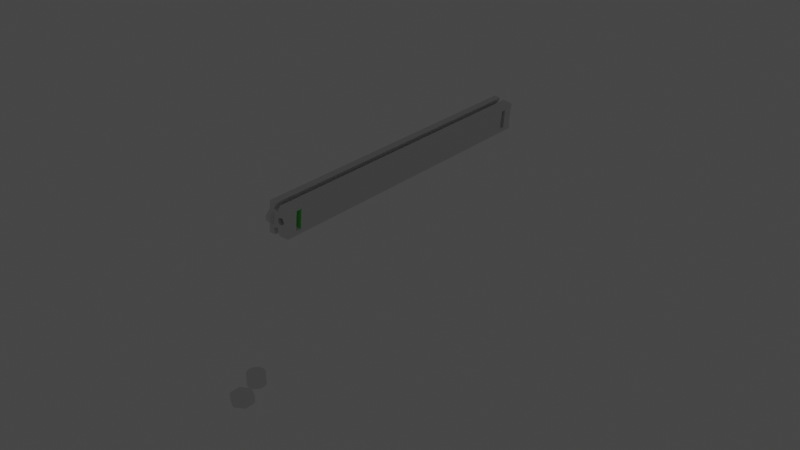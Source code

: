 # Source: scaffold-beam-middle.blend  (saved by Blender 3.1.7; exported with 4.5.12 LTS)
import bpy
from mathutils import Matrix  # noqa: F401  (used for matrix-valued properties, if any)

bpy.ops.wm.read_factory_settings(use_empty=True)
scene = bpy.context.scene
scene.name = 'Scene'

# ---- collections
col_collection = bpy.data.collections.new('Collection'); scene.collection.children.link(col_collection)

# ---- materials (node trees are filled in below, after node groups)
mat_material = bpy.data.materials.new('Material')
mat_material.alpha_threshold = 0.0
mat_material.use_transparent_shadow = False
mat_material.line_color = (0.0, 0.0, 0.0, 1.0)
mat_material_001 = bpy.data.materials.new('Material.001')
mat_material_001.use_transparent_shadow = False
mat_material_002 = bpy.data.materials.new('Material.002')
mat_material_002.use_transparent_shadow = False

# ---- material node trees
mat_material.use_nodes = True; mat_material.node_tree.nodes.clear()
_N = mat_material.node_tree.nodes; _L = mat_material.node_tree.links
n0 = _N.new('ShaderNodeOutputMaterial'); n0.name = 'Material Output'; n0.location = (300, 300)
n1 = _N.new('ShaderNodeBsdfDiffuse'); n1.name = 'Diffuse BSDF'; n1.location = (10, 300)
n1.inputs[1].default_value = 0.4
_L.new(n1.outputs[0], n0.inputs[0])
n0.is_active_output = True
mat_material_001.use_nodes = True; mat_material_001.node_tree.nodes.clear()
_N = mat_material_001.node_tree.nodes; _L = mat_material_001.node_tree.links
n0 = _N.new('ShaderNodeOutputMaterial'); n0.name = 'Material Output'; n0.location = (300, 300)
n1 = _N.new('ShaderNodeEmission'); n1.name = 'Emission'; n1.location = (10, 300)
n1.inputs[0].default_value = (1.0, 0.2356, 0.02556, 1.0)
_L.new(n1.outputs[0], n0.inputs[0])
n0.is_active_output = True
mat_material_002.use_nodes = True; mat_material_002.node_tree.nodes.clear()
_N = mat_material_002.node_tree.nodes; _L = mat_material_002.node_tree.links
n0 = _N.new('ShaderNodeOutputMaterial'); n0.name = 'Material Output'; n0.location = (300, 300)
n1 = _N.new('ShaderNodeBsdfDiffuse'); n1.name = 'Diffuse BSDF'; n1.location = (10, 300)
n1.inputs[0].default_value = (0.183, 1.0, 0.1885, 1.0)
_L.new(n1.outputs[0], n0.inputs[0])
n0.is_active_output = True

# ---- world
world_world = bpy.data.worlds.new('World'); scene.world = world_world
world_world.use_nodes = True; world_world.node_tree.nodes.clear()
_N = world_world.node_tree.nodes; _L = world_world.node_tree.links
n0 = _N.new('ShaderNodeOutputWorld'); n0.name = 'World Output'; n0.location = (300, 300)
n1 = _N.new('ShaderNodeBackground'); n1.name = 'Background'; n1.location = (10, 300)
n1.inputs[0].default_value = (0.05088, 0.05088, 0.05088, 1.0)
_L.new(n1.outputs[0], n0.inputs[0])
n0.is_active_output = True
world_world.color = (0.05088, 0.05088, 0.05088)
world_world.use_sun_shadow = False
world_world.sun_shadow_jitter_overblur = 0.0

# ---- meshes
me_cylinder = bpy.data.meshes.new('Cylinder')
me_cylinder.from_pydata([(0.0, 1.0, -1.0), (0.0, 1.0, 1.0), (0.866, 0.5, -1.0), (0.866, 0.5, 1.0), (0.866, -0.5, -1.0), (0.866, -0.5, 1.0), (-8.742e-08, -1.0, -1.0), (-8.742e-08, -1.0, 1.0), (-0.866, -0.5, -1.0), (-0.866, -0.5, 1.0), (-0.866, 0.5, -1.0), (-0.866, 0.5, 1.0)], [], [(0, 1, 3, 2), (2, 3, 5, 4), (4, 5, 7, 6), (6, 7, 9, 8), (3, 1, 11, 9, 7, 5), (8, 9, 11, 10), (10, 11, 1, 0), (0, 2, 4, 6, 8, 10)])
_uv = me_cylinder.uv_layers.new(name='UVMap')
_uv.uv.foreach_set('vector', [1.0, 0.5, 1.0, 1.0, 0.8333, 1.0, 0.8333, 0.5, 0.8333, 0.5, 0.8333, 1.0, 0.6667, 1.0, 0.6667, 0.5, 0.6667, 0.5, 0.6667, 1.0, 0.5, 1.0, 0.5, 0.5, 0.5, 0.5, 0.5, 1.0, 0.3333, 1.0, 0.3333, 0.5, 0.4578, 0.37, 0.25, 0.49, 0.04215, 0.37, 0.04215, 0.13, 0.25, 0.01, 0.4578, 0.13, 0.3333, 0.5, 0.3333, 1.0, 0.1667, 1.0, 0.1667, 0.5, 0.1667, 0.5, 0.1667, 1.0, -8.941e-08, 1.0, -8.941e-08, 0.5, 0.75, 0.49, 0.9578, 0.37, 0.9578, 0.13, 0.75, 0.01, 0.5422, 0.13, 0.5422, 0.37])
me_cylinder.use_remesh_fix_poles = True
me_cylinder.use_remesh_preserve_attributes = False
me_cylinder.update()
me_cylinder_001 = bpy.data.meshes.new('Cylinder.001')
me_cylinder_001.from_pydata([(0.0, 1.5, -1.0), (0.0, 1.5, 1.0), (0.147, 1.493, -1.0), (0.147, 1.493, 1.0), (0.2926, 1.471, -1.0), (0.2926, 1.471, 1.0), (0.4354, 1.435, -1.0), (0.4354, 1.435, 1.0), (0.574, 1.386, -1.0), (0.574, 1.386, 1.0), (0.7071, 1.323, -1.0), (0.7071, 1.323, 1.0), (0.8334, 1.247, -1.0), (0.8334, 1.247, 1.0), (0.9516, 1.16, -1.0), (0.9516, 1.16, 1.0), (1.061, 1.061, -1.0), (1.061, 1.061, 1.0), (1.16, 0.9516, -1.0), (1.16, 0.9516, 1.0), (1.247, 0.8334, -1.0), (1.247, 0.8334, 1.0), (1.323, 0.7071, -1.0), (1.323, 0.7071, 1.0), (1.386, 0.574, -1.0), (1.386, 0.574, 1.0), (1.435, 0.4354, -1.0), (1.435, 0.4354, 1.0), (1.471, 0.2926, -1.0), (1.471, 0.2926, 1.0), (1.493, 0.147, -1.0), (1.493, 0.147, 1.0), (1.5, -6.557e-08, -1.0), (1.5, -6.557e-08, 1.0), (1.493, -0.147, -1.0), (1.493, -0.147, 1.0), (1.471, -0.2926, -1.0), (1.471, -0.2926, 1.0), (1.435, -0.4354, -1.0), (1.435, -0.4354, 1.0), (1.386, -0.574, -1.0), (1.386, -0.574, 1.0), (1.323, -0.7071, -1.0), (1.323, -0.7071, 1.0), (1.247, -0.8334, -1.0), (1.247, -0.8334, 1.0), (1.16, -0.9516, -1.0), (1.16, -0.9516, 1.0), (1.061, -1.061, -1.0), (1.061, -1.061, 1.0), (0.9516, -1.16, -1.0), (0.9516, -1.16, 1.0), (0.8334, -1.247, -1.0), (0.8334, -1.247, 1.0), (0.7071, -1.323, -1.0), (0.7071, -1.323, 1.0), (0.574, -1.386, -1.0), (0.574, -1.386, 1.0), (0.4354, -1.435, -1.0), (0.4354, -1.435, 1.0), (0.2926, -1.471, -1.0), (0.2926, -1.471, 1.0), (0.147, -1.493, -1.0), (0.147, -1.493, 1.0), (-1.311e-07, -1.5, -1.0), (-1.311e-07, -1.5, 1.0), (-0.147, -1.493, -1.0), (-0.147, -1.493, 1.0), (-0.2926, -1.471, -1.0), (-0.2926, -1.471, 1.0), (-0.4354, -1.435, -1.0), (-0.4354, -1.435, 1.0), (-0.574, -1.386, -1.0), (-0.574, -1.386, 1.0), (-0.7071, -1.323, -1.0), (-0.7071, -1.323, 1.0), (-0.8334, -1.247, -1.0), (-0.8334, -1.247, 1.0), (-0.9516, -1.16, -1.0), (-0.9516, -1.16, 1.0), (-1.061, -1.061, -1.0), (-1.061, -1.061, 1.0), (-1.16, -0.9516, -1.0), (-1.16, -0.9516, 1.0), (-1.247, -0.8334, -1.0), (-1.247, -0.8334, 1.0), (-1.323, -0.7071, -1.0), (-1.323, -0.7071, 1.0), (-1.386, -0.574, -1.0), (-1.386, -0.574, 1.0), (-1.435, -0.4354, -1.0), (-1.435, -0.4354, 1.0), (-1.471, -0.2926, -1.0), (-1.471, -0.2926, 1.0), (-1.493, -0.147, -1.0), (-1.493, -0.147, 1.0), (-1.5, 1.789e-08, -1.0), (-1.5, 1.789e-08, 1.0), (-1.493, 0.147, -1.0), (-1.493, 0.147, 1.0), (-1.471, 0.2926, -1.0), (-1.471, 0.2926, 1.0), (-1.435, 0.4354, -1.0), (-1.435, 0.4354, 1.0), (-1.386, 0.574, -1.0), (-1.386, 0.574, 1.0), (-1.323, 0.7071, -1.0), (-1.323, 0.7071, 1.0), (-1.247, 0.8334, -1.0), (-1.247, 0.8334, 1.0), (-1.16, 0.9516, -1.0), (-1.16, 0.9516, 1.0), (-1.061, 1.061, -1.0), (-1.061, 1.061, 1.0), (-0.9516, 1.16, -1.0), (-0.9516, 1.16, 1.0), (-0.8334, 1.247, -1.0), (-0.8334, 1.247, 1.0), (-0.7071, 1.323, -1.0), (-0.7071, 1.323, 1.0), (-0.574, 1.386, -1.0), (-0.574, 1.386, 1.0), (-0.4354, 1.435, -1.0), (-0.4354, 1.435, 1.0), (-0.2926, 1.471, -1.0), (-0.2926, 1.471, 1.0), (-0.147, 1.493, -1.0), (-0.147, 1.493, 1.0)], [], [(0, 1, 3, 2), (2, 3, 5, 4), (4, 5, 7, 6), (6, 7, 9, 8), (8, 9, 11, 10), (10, 11, 13, 12), (12, 13, 15, 14), (14, 15, 17, 16), (16, 17, 19, 18), (18, 19, 21, 20), (20, 21, 23, 22), (22, 23, 25, 24), (24, 25, 27, 26), (26, 27, 29, 28), (28, 29, 31, 30), (30, 31, 33, 32), (32, 33, 35, 34), (34, 35, 37, 36), (36, 37, 39, 38), (38, 39, 41, 40), (40, 41, 43, 42), (42, 43, 45, 44), (44, 45, 47, 46), (46, 47, 49, 48), (48, 49, 51, 50), (50, 51, 53, 52), (52, 53, 55, 54), (54, 55, 57, 56), (56, 57, 59, 58), (58, 59, 61, 60), (60, 61, 63, 62), (62, 63, 65, 64), (64, 65, 67, 66), (66, 67, 69, 68), (68, 69, 71, 70), (70, 71, 73, 72), (72, 73, 75, 74), (74, 75, 77, 76), (76, 77, 79, 78), (78, 79, 81, 80), (80, 81, 83, 82), (82, 83, 85, 84), (84, 85, 87, 86), (86, 87, 89, 88), (88, 89, 91, 90), (90, 91, 93, 92), (92, 93, 95, 94), (94, 95, 97, 96), (96, 97, 99, 98), (98, 99, 101, 100), (100, 101, 103, 102), (102, 103, 105, 104), (104, 105, 107, 106), (106, 107, 109, 108), (108, 109, 111, 110), (110, 111, 113, 112), (112, 113, 115, 114), (114, 115, 117, 116), (116, 117, 119, 118), (118, 119, 121, 120), (120, 121, 123, 122), (122, 123, 125, 124), (3, 1, 127, 125, 123, 121, 119, 117, 115, 113, 111, 109, 107, 105, 103, 101, 99, 97, 95, 93, 91, 89, 87, 85, 83, 81, 79, 77, 75, 73, 71, 69, 67, 65, 63, 61, 59, 57, 55, 53, 51, 49, 47, 45, 43, 41, 39, 37, 35, 33, 31, 29, 27, 25, 23, 21, 19, 17, 15, 13, 11, 9, 7, 5), (124, 125, 127, 126), (126, 127, 1, 0), (0, 2, 4, 6, 8, 10, 12, 14, 16, 18, 20, 22, 24, 26, 28, 30, 32, 34, 36, 38, 40, 42, 44, 46, 48, 50, 52, 54, 56, 58, 60, 62, 64, 66, 68, 70, 72, 74, 76, 78, 80, 82, 84, 86, 88, 90, 92, 94, 96, 98, 100, 102, 104, 106, 108, 110, 112, 114, 116, 118, 120, 122, 124, 126)])
_uv = me_cylinder_001.uv_layers.new(name='UVMap')
_uv.uv.foreach_set('vector', [1.0, 0.5, 1.0, 1.0, 0.9844, 1.0, 0.9844, 0.5, 0.9844, 0.5, 0.9844, 1.0, 0.9688, 1.0, 0.9688, 0.5, 0.9688, 0.5, 0.9688, 1.0, 0.9531, 1.0, 0.9531, 0.5, 0.9531, 0.5, 0.9531, 1.0, 0.9375, 1.0, 0.9375, 0.5, 0.9375, 0.5, 0.9375, 1.0, 0.9219, 1.0, 0.9219, 0.5, 0.9219, 0.5, 0.9219, 1.0, 0.9062, 1.0, 0.9062, 0.5, 0.9062, 0.5, 0.9062, 1.0, 0.8906, 1.0, 0.8906, 0.5, 0.8906, 0.5, 0.8906, 1.0, 0.875, 1.0, 0.875, 0.5, 0.875, 0.5, 0.875, 1.0, 0.8594, 1.0, 0.8594, 0.5, 0.8594, 0.5, 0.8594, 1.0, 0.8438, 1.0, 0.8438, 0.5, 0.8438, 0.5, 0.8438, 1.0, 0.8281, 1.0, 0.8281, 0.5, 0.8281, 0.5, 0.8281, 1.0, 0.8125, 1.0, 0.8125, 0.5, 0.8125, 0.5, 0.8125, 1.0, 0.7969, 1.0, 0.7969, 0.5, 0.7969, 0.5, 0.7969, 1.0, 0.7812, 1.0, 0.7812, 0.5, 0.7812, 0.5, 0.7812, 1.0, 0.7656, 1.0, 0.7656, 0.5, 0.7656, 0.5, 0.7656, 1.0, 0.75, 1.0, 0.75, 0.5, 0.75, 0.5, 0.75, 1.0, 0.7344, 1.0, 0.7344, 0.5, 0.7344, 0.5, 0.7344, 1.0, 0.7188, 1.0, 0.7188, 0.5, 0.7188, 0.5, 0.7188, 1.0, 0.7031, 1.0, 0.7031, 0.5, 0.7031, 0.5, 0.7031, 1.0, 0.6875, 1.0, 0.6875, 0.5, 0.6875, 0.5, 0.6875, 1.0, 0.6719, 1.0, 0.6719, 0.5, 0.6719, 0.5, 0.6719, 1.0, 0.6562, 1.0, 0.6562, 0.5, 0.6562, 0.5, 0.6562, 1.0, 0.6406, 1.0, 0.6406, 0.5, 0.6406, 0.5, 0.6406, 1.0, 0.625, 1.0, 0.625, 0.5, 0.625, 0.5, 0.625, 1.0, 0.6094, 1.0, 0.6094, 0.5, 0.6094, 0.5, 0.6094, 1.0, 0.5938, 1.0, 0.5938, 0.5, 0.5938, 0.5, 0.5938, 1.0, 0.5781, 1.0, 0.5781, 0.5, 0.5781, 0.5, 0.5781, 1.0, 0.5625, 1.0, 0.5625, 0.5, 0.5625, 0.5, 0.5625, 1.0, 0.5469, 1.0, 0.5469, 0.5, 0.5469, 0.5, 0.5469, 1.0, 0.5312, 1.0, 0.5312, 0.5, 0.5312, 0.5, 0.5312, 1.0, 0.5156, 1.0, 0.5156, 0.5, 0.5156, 0.5, 0.5156, 1.0, 0.5, 1.0, 0.5, 0.5, 0.5, 0.5, 0.5, 1.0, 0.4844, 1.0, 0.4844, 0.5, 0.4844, 0.5, 0.4844, 1.0, 0.4688, 1.0, 0.4688, 0.5, 0.4688, 0.5, 0.4688, 1.0, 0.4531, 1.0, 0.4531, 0.5, 0.4531, 0.5, 0.4531, 1.0, 0.4375, 1.0, 0.4375, 0.5, 0.4375, 0.5, 0.4375, 1.0, 0.4219, 1.0, 0.4219, 0.5, 0.4219, 0.5, 0.4219, 1.0, 0.4062, 1.0, 0.4062, 0.5, 0.4062, 0.5, 0.4062, 1.0, 0.3906, 1.0, 0.3906, 0.5, 0.3906, 0.5, 0.3906, 1.0, 0.375, 1.0, 0.375, 0.5, 0.375, 0.5, 0.375, 1.0, 0.3594, 1.0, 0.3594, 0.5, 0.3594, 0.5, 0.3594, 1.0, 0.3438, 1.0, 0.3438, 0.5, 0.3438, 0.5, 0.3438, 1.0, 0.3281, 1.0, 0.3281, 0.5, 0.3281, 0.5, 0.3281, 1.0, 0.3125, 1.0, 0.3125, 0.5, 0.3125, 0.5, 0.3125, 1.0, 0.2969, 1.0, 0.2969, 0.5, 0.2969, 0.5, 0.2969, 1.0, 0.2812, 1.0, 0.2812, 0.5, 0.2812, 0.5, 0.2812, 1.0, 0.2656, 1.0, 0.2656, 0.5, 0.2656, 0.5, 0.2656, 1.0, 0.25, 1.0, 0.25, 0.5, 0.25, 0.5, 0.25, 1.0, 0.2344, 1.0, 0.2344, 0.5, 0.2344, 0.5, 0.2344, 1.0, 0.2188, 1.0, 0.2188, 0.5, 0.2188, 0.5, 0.2188, 1.0, 0.2031, 1.0, 0.2031, 0.5, 0.2031, 0.5, 0.2031, 1.0, 0.1875, 1.0, 0.1875, 0.5, 0.1875, 0.5, 0.1875, 1.0, 0.1719, 1.0, 0.1719, 0.5, 0.1719, 0.5, 0.1719, 1.0, 0.1562, 1.0, 0.1562, 0.5, 0.1562, 0.5, 0.1562, 1.0, 0.1406, 1.0, 0.1406, 0.5, 0.1406, 0.5, 0.1406, 1.0, 0.125, 1.0, 0.125, 0.5, 0.125, 0.5, 0.125, 1.0, 0.1094, 1.0, 0.1094, 0.5, 0.1094, 0.5, 0.1094, 1.0, 0.09375, 1.0, 0.09375, 0.5, 0.09375, 0.5, 0.09375, 1.0, 0.07812, 1.0, 0.07812, 0.5, 0.07812, 0.5, 0.07812, 1.0, 0.0625, 1.0, 0.0625, 0.5, 0.0625, 0.5, 0.0625, 1.0, 0.04688, 1.0, 0.04688, 0.5, 0.04688, 0.5, 0.04688, 1.0, 0.03125, 1.0, 0.03125, 0.5, 0.2735, 0.4888, 0.25, 0.49, 0.2265, 0.4888, 0.2032, 0.4854, 0.1803, 0.4797, 0.1582, 0.4717, 0.1369, 0.4617, 0.1167, 0.4496, 0.09775, 0.4355, 0.08029, 0.4197, 0.06448, 0.4023, 0.05045, 0.3833, 0.03834, 0.3631, 0.02827, 0.3418, 0.02033, 0.3197, 0.01461, 0.2968, 0.01116, 0.2735, 0.01, 0.25, 0.01116, 0.2265, 0.01461, 0.2032, 0.02033, 0.1803, 0.02827, 0.1582, 0.03834, 0.1369, 0.05045, 0.1167, 0.06448, 0.09775, 0.08029, 0.08029, 0.09775, 0.06448, 0.1167, 0.05045, 0.1369, 0.03834, 0.1582, 0.02827, 0.1803, 0.02033, 0.2032, 0.01461, 0.2265, 0.01116, 0.25, 0.01, 0.2735, 0.01116, 0.2968, 0.01461, 0.3197, 0.02033, 0.3418, 0.02827, 0.3631, 0.03834, 0.3833, 0.05045, 0.4023, 0.06448, 0.4197, 0.08029, 0.4355, 0.09775, 0.4496, 0.1167, 0.4617, 0.1369, 0.4717, 0.1582, 0.4797, 0.1803, 0.4854, 0.2032, 0.4888, 0.2265, 0.49, 0.25, 0.4888, 0.2735, 0.4854, 0.2968, 0.4797, 0.3197, 0.4717, 0.3418, 0.4617, 0.3631, 0.4496, 0.3833, 0.4355, 0.4023, 0.4197, 0.4197, 0.4023, 0.4355, 0.3833, 0.4496, 0.3631, 0.4617, 0.3418, 0.4717, 0.3197, 0.4797, 0.2968, 0.4854, 0.03125, 0.5, 0.03125, 1.0, 0.01562, 1.0, 0.01562, 0.5, 0.01562, 0.5, 0.01562, 1.0, 0.0, 1.0, 0.0, 0.5, 0.75, 0.49, 0.7735, 0.4888, 0.7968, 0.4854, 0.8197, 0.4797, 0.8418, 0.4717, 0.8631, 0.4617, 0.8833, 0.4496, 0.9023, 0.4355, 0.9197, 0.4197, 0.9355, 0.4023, 0.9496, 0.3833, 0.9617, 0.3631, 0.9717, 0.3418, 0.9797, 0.3197, 0.9854, 0.2968, 0.9888, 0.2735, 0.99, 0.25, 0.9888, 0.2265, 0.9854, 0.2032, 0.9797, 0.1803, 0.9717, 0.1582, 0.9617, 0.1369, 0.9496, 0.1167, 0.9355, 0.09775, 0.9197, 0.08029, 0.9023, 0.06448, 0.8833, 0.05045, 0.8631, 0.03834, 0.8418, 0.02827, 0.8197, 0.02033, 0.7968, 0.01461, 0.7735, 0.01116, 0.75, 0.01, 0.7265, 0.01116, 0.7032, 0.01461, 0.6803, 0.02033, 0.6582, 0.02827, 0.6369, 0.03834, 0.6167, 0.05045, 0.5977, 0.06448, 0.5803, 0.08029, 0.5645, 0.09775, 0.5504, 0.1167, 0.5383, 0.1369, 0.5283, 0.1582, 0.5203, 0.1803, 0.5146, 0.2032, 0.5112, 0.2265, 0.51, 0.25, 0.5112, 0.2735, 0.5146, 0.2968, 0.5203, 0.3197, 0.5283, 0.3418, 0.5383, 0.3631, 0.5504, 0.3833, 0.5645, 0.4023, 0.5803, 0.4197, 0.5977, 0.4355, 0.6167, 0.4496, 0.6369, 0.4617, 0.6582, 0.4717, 0.6803, 0.4797, 0.7032, 0.4854, 0.7265, 0.4888])
me_cylinder_001.use_remesh_fix_poles = True
me_cylinder_001.use_remesh_preserve_attributes = False
me_cylinder_001.update()
me_circle_005 = bpy.data.meshes.new('Circle.005')
me_circle_005.from_pydata([(-2.205, 2.635, -37.0), (-0.3923, 2.524, -37.0), (-1.299, 2.568, -37.0), (-3.109, 2.724, -37.0), (-0.576, -2.474, -37.0), (-2.634, -2.348, -37.0), (-1.606, -2.424, -37.0), (-3.66, -2.247, -37.0), (-3.494, -0.7567, -37.0), (-2.428, 0.04035, -37.0), (-2.525, -1.09, -37.0), (-3.37, 0.3641, -37.0), (-2.076, -1.244, -37.0), (-1.718, -0.2036, -37.0), (-0.5393, -1.475, -37.0), (-1.544, -1.426, -37.0), (0.4544, -2.499, -37.0), (-0.576, -2.475, -38.0), (-0.5393, -1.475, -38.0), (2.331, 2.524, -37.0), (0.5152, 2.502, -37.0), (1.423, 2.502, -37.0), (3.238, 2.569, -37.0), (2.516, -2.474, -37.0), (1.485, -2.5, -37.0), (3.545, -2.423, -37.0), (3.453, -0.9265, -37.0), (2.427, -0.07832, -37.0), (2.469, -1.212, -37.0), (3.384, 0.199, -37.0), (2.013, -1.344, -37.0), (1.706, -0.2873, -37.0), (0.4666, -1.5, -37.0), (1.473, -1.499, -37.0), (0.4544, -2.5, -38.0), (0.4666, -1.5, -38.0), (0.03454, 1.413, -37.0), (-0.1219, 1.401, -37.0), (-0.273, 1.359, -37.0), (-0.4131, 1.289, -37.0), (-0.5367, 1.192, -37.0), (-0.6391, 1.074, -37.0), (-0.7164, 0.9372, -37.0), (-0.7656, 0.7883, -37.0), (-0.7848, 0.6326, -37.0), (-0.7732, 0.4762, -37.0), (-0.7314, 0.3251, -37.0), (-0.6608, 0.185, -37.0), (-0.5643, 0.0614, -37.0), (-0.4456, -0.04103, -37.0), (-0.3091, -0.1183, -37.0), (-0.1602, -0.1675, -37.0), (-0.004557, -0.1867, -37.0), (0.1518, -0.1751, -37.0), (0.303, -0.1333, -37.0), (0.4431, -0.06275, -37.0), (0.5667, 0.03375, -37.0), (0.6691, 0.1525, -37.0), (0.7464, 0.289, -37.0), (0.7956, 0.4379, -37.0), (0.8148, 0.5935, -37.0), (0.8032, 0.7499, -37.0), (0.7614, 0.9011, -37.0), (0.6908, 1.041, -37.0), (0.5943, 1.165, -37.0), (0.4756, 1.267, -37.0), (0.3391, 1.344, -37.0), (0.1902, 1.394, -37.0), (-2.205, 2.635, -34.7), (-0.3923, 2.524, -34.7), (-1.299, 2.569, -34.7), (-3.109, 2.724, -34.7), (-0.576, -2.474, -34.7), (-2.634, -2.348, -34.7), (-1.606, -2.424, -34.7), (-3.66, -2.247, -34.7), (-3.494, -0.7565, -34.7), (-2.428, 0.04046, -34.7), (-2.525, -1.09, -34.7), (-3.37, 0.3642, -34.7), (-2.076, -1.244, -34.7), (-1.718, -0.2035, -34.7), (0.4544, -2.499, -34.7), (2.331, 2.524, -34.7), (0.5152, 2.502, -34.7), (1.423, 2.502, -34.7), (3.238, 2.569, -34.7), (2.516, -2.474, -34.7), (1.485, -2.499, -34.7), (3.545, -2.423, -34.7), (3.453, -0.9264, -34.7), (2.427, -0.07821, -34.7), (2.469, -1.212, -34.7), (3.384, 0.1991, -34.7), (2.013, -1.344, -34.7), (1.706, -0.2872, -34.7), (0.03454, 1.413, -34.7), (-0.1219, 1.401, -34.7), (-0.273, 1.36, -34.7), (-0.4131, 1.289, -34.7), (-0.5367, 1.193, -34.7), (-0.6391, 1.074, -34.7), (-0.7164, 0.9373, -34.7), (-0.7656, 0.7884, -34.7), (-0.7848, 0.6327, -34.7), (-0.7732, 0.4763, -34.7), (-0.7314, 0.3252, -34.7), (-0.6608, 0.1851, -34.7), (-0.5643, 0.06151, -34.7), (-0.4456, -0.04092, -34.7), (-0.3091, -0.1182, -34.7), (-0.1602, -0.1674, -34.7), (-0.004554, -0.1866, -34.7), (0.1518, -0.175, -34.7), (0.303, -0.1332, -34.7), (0.4431, -0.06264, -34.7), (0.5667, 0.03386, -34.7), (0.6691, 0.1526, -34.7), (0.7464, 0.2891, -34.7), (0.7956, 0.438, -34.7), (0.8148, 0.5937, -34.7), (0.8032, 0.7501, -34.7), (0.7614, 0.9012, -34.7), (0.6908, 1.041, -34.7), (0.5943, 1.165, -34.7), (0.4756, 1.267, -34.7), (0.3391, 1.345, -34.7), (0.1902, 1.394, -34.7), (-0.03163, -1.294, -34.7), (-2.205, 2.635, -33.4), (-3.109, 2.724, -33.4), (-2.634, -2.348, -33.4), (-3.66, -2.247, -33.4), (-3.494, -0.7565, -33.4), (-2.428, 0.04046, -33.4), (-2.525, -1.09, -33.4), (-3.37, 0.3642, -33.4), (-2.076, -1.244, -33.4), (-1.718, -0.2035, -33.4), (-1.606, -2.424, -33.4), (0.4544, -2.499, -33.4), (-0.576, -2.474, -33.4), (2.331, 2.524, -33.4), (3.238, 2.569, -33.4), (3.545, -2.423, -33.4), (2.516, -2.474, -33.4), (3.453, -0.9264, -33.4), (2.427, -0.07821, -33.4), (2.469, -1.212, -33.4), (3.384, 0.1991, -33.4), (2.013, -1.344, -33.4), (1.706, -0.2872, -33.4), (1.485, -2.499, -33.4), (-0.03163, -1.294, -33.4), (-0.3923, 2.524, -33.4), (-1.299, 2.569, -33.4), (0.5152, 2.502, -33.4), (1.423, 2.502, -33.4), (-2.205, 2.635, -31.1), (-3.109, 2.724, -31.1), (-2.634, -2.348, -31.1), (-3.66, -2.247, -31.1), (-3.494, -0.7565, -31.1), (-2.428, 0.04049, -31.1), (-2.525, -1.09, -31.1), (-3.37, 0.3642, -31.1), (-2.076, -1.244, -31.1), (-1.718, -0.2034, -31.1), (-1.606, -2.424, -31.1), (0.4544, -2.499, -31.1), (-0.576, -2.474, -31.1), (2.331, 2.524, -31.1), (3.238, 2.569, -31.1), (3.545, -2.423, -31.1), (2.516, -2.474, -31.1), (3.453, -0.9263, -31.1), (2.427, -0.07818, -31.1), (2.469, -1.212, -31.1), (3.384, 0.1992, -31.1), (2.013, -1.344, -31.1), (1.706, -0.2872, -31.1), (1.485, -2.499, -31.1), (-0.03163, -1.294, -31.1), (-0.3923, 2.524, -31.1), (-1.299, 2.569, -31.1), (0.5152, 2.502, -31.1), (1.423, 2.502, -31.1), (-2.205, 2.635, 37.0), (-0.3923, 2.524, 37.0), (-1.299, 2.568, 37.0), (-3.109, 2.724, 37.0), (-0.576, -2.474, 37.0), (-2.634, -2.348, 37.0), (-1.606, -2.424, 37.0), (-3.66, -2.247, 37.0), (-3.494, -0.7567, 37.0), (-2.428, 0.04035, 37.0), (-2.525, -1.09, 37.0), (-3.37, 0.3641, 37.0), (-2.076, -1.244, 37.0), (-1.718, -0.2036, 37.0), (-0.5393, -1.475, 37.0), (-1.544, -1.426, 37.0), (0.4544, -2.499, 37.0), (-0.576, -2.475, 38.0), (-0.5393, -1.475, 38.0), (2.331, 2.524, 37.0), (0.5152, 2.502, 37.0), (1.423, 2.502, 37.0), (3.238, 2.569, 37.0), (2.516, -2.474, 37.0), (1.485, -2.5, 37.0), (3.545, -2.423, 37.0), (3.453, -0.9265, 37.0), (2.427, -0.07832, 37.0), (2.469, -1.212, 37.0), (3.384, 0.199, 37.0), (2.013, -1.344, 37.0), (1.706, -0.2873, 37.0), (0.4666, -1.5, 37.0), (1.473, -1.499, 37.0), (0.4544, -2.5, 38.0), (0.4666, -1.5, 38.0), (0.03454, 1.413, 37.0), (-0.1219, 1.401, 37.0), (-0.273, 1.359, 37.0), (-0.4131, 1.289, 37.0), (-0.5367, 1.192, 37.0), (-0.6391, 1.074, 37.0), (-0.7164, 0.9372, 37.0), (-0.7656, 0.7883, 37.0), (-0.7848, 0.6326, 37.0), (-0.7732, 0.4762, 37.0), (-0.7314, 0.3251, 37.0), (-0.6608, 0.185, 37.0), (-0.5643, 0.06139, 37.0), (-0.4456, -0.04103, 37.0), (-0.3091, -0.1183, 37.0), (-0.1602, -0.1675, 37.0), (-0.004557, -0.1867, 37.0), (0.1518, -0.1751, 37.0), (0.303, -0.1333, 37.0), (0.4431, -0.06275, 37.0), (0.5667, 0.03375, 37.0), (0.6691, 0.1525, 37.0), (0.7464, 0.289, 37.0), (0.7956, 0.4379, 37.0), (0.8148, 0.5935, 37.0), (0.8032, 0.7499, 37.0), (0.7614, 0.9011, 37.0), (0.6908, 1.041, 37.0), (0.5943, 1.165, 37.0), (0.4756, 1.267, 37.0), (0.3391, 1.344, 37.0), (0.1902, 1.394, 37.0), (-2.205, 2.635, 34.7), (-0.3923, 2.524, 34.7), (-1.299, 2.569, 34.7), (-3.109, 2.724, 34.7), (-0.576, -2.474, 34.7), (-2.634, -2.348, 34.7), (-1.606, -2.424, 34.7), (-3.66, -2.247, 34.7), (-3.494, -0.7565, 34.7), (-2.428, 0.04046, 34.7), (-2.525, -1.09, 34.7), (-3.37, 0.3642, 34.7), (-2.076, -1.244, 34.7), (-1.718, -0.2035, 34.7), (0.4544, -2.499, 34.7), (2.331, 2.524, 34.7), (0.5152, 2.502, 34.7), (1.423, 2.502, 34.7), (3.238, 2.569, 34.7), (2.516, -2.474, 34.7), (1.485, -2.499, 34.7), (3.545, -2.423, 34.7), (3.453, -0.9264, 34.7), (2.427, -0.07821, 34.7), (2.469, -1.212, 34.7), (3.384, 0.1991, 34.7), (2.013, -1.344, 34.7), (1.706, -0.2872, 34.7), (0.03454, 1.413, 34.7), (-0.1219, 1.401, 34.7), (-0.273, 1.36, 34.7), (-0.4131, 1.289, 34.7), (-0.5367, 1.193, 34.7), (-0.6391, 1.074, 34.7), (-0.7164, 0.9373, 34.7), (-0.7656, 0.7884, 34.7), (-0.7848, 0.6327, 34.7), (-0.7732, 0.4763, 34.7), (-0.7314, 0.3252, 34.7), (-0.6608, 0.1851, 34.7), (-0.5643, 0.0615, 34.7), (-0.4456, -0.04092, 34.7), (-0.3091, -0.1182, 34.7), (-0.1602, -0.1674, 34.7), (-0.004554, -0.1866, 34.7), (0.1518, -0.175, 34.7), (0.303, -0.1332, 34.7), (0.4431, -0.06264, 34.7), (0.5667, 0.03386, 34.7), (0.6691, 0.1526, 34.7), (0.7464, 0.2891, 34.7), (0.7956, 0.438, 34.7), (0.8148, 0.5937, 34.7), (0.8032, 0.7501, 34.7), (0.7614, 0.9012, 34.7), (0.6908, 1.041, 34.7), (0.5943, 1.165, 34.7), (0.4756, 1.267, 34.7), (0.3391, 1.345, 34.7), (0.1902, 1.394, 34.7), (-0.03163, -1.294, 34.7), (-2.205, 2.635, 33.4), (-3.109, 2.724, 33.4), (-2.634, -2.348, 33.4), (-3.66, -2.247, 33.4), (-3.494, -0.7565, 33.4), (-2.428, 0.04046, 33.4), (-2.525, -1.09, 33.4), (-3.37, 0.3642, 33.4), (-2.076, -1.244, 33.4), (-1.718, -0.2035, 33.4), (-1.606, -2.424, 33.4), (0.4544, -2.499, 33.4), (-0.576, -2.474, 33.4), (2.331, 2.524, 33.4), (3.238, 2.569, 33.4), (3.545, -2.423, 33.4), (2.516, -2.474, 33.4), (3.453, -0.9264, 33.4), (2.427, -0.07821, 33.4), (2.469, -1.212, 33.4), (3.384, 0.1991, 33.4), (2.013, -1.344, 33.4), (1.706, -0.2872, 33.4), (1.485, -2.499, 33.4), (-0.03163, -1.294, 33.4), (-0.3923, 2.524, 33.4), (-1.299, 2.569, 33.4), (0.5152, 2.502, 33.4), (1.423, 2.502, 33.4), (-2.205, 2.635, 31.1), (-3.109, 2.724, 31.1), (-2.634, -2.348, 31.1), (-3.66, -2.247, 31.1), (-3.494, -0.7565, 31.1), (-2.428, 0.04049, 31.1), (-2.525, -1.09, 31.1), (-3.37, 0.3642, 31.1), (-2.076, -1.244, 31.1), (-1.718, -0.2034, 31.1), (-1.606, -2.424, 31.1), (0.4544, -2.499, 31.1), (-0.576, -2.474, 31.1), (2.331, 2.524, 31.1), (3.238, 2.569, 31.1), (3.545, -2.423, 31.1), (2.516, -2.474, 31.1), (3.453, -0.9263, 31.1), (2.427, -0.07818, 31.1), (2.469, -1.212, 31.1), (3.384, 0.1992, 31.1), (2.013, -1.344, 31.1), (1.706, -0.2872, 31.1), (1.485, -2.499, 31.1), (-0.03163, -1.294, 31.1), (-0.3923, 2.524, 31.1), (-1.299, 2.569, 31.1), (0.5152, 2.502, 31.1), (1.423, 2.502, 31.1)], [], [(31, 30, 94, 95), (44, 45, 105, 104), (6, 4, 72, 74), (6, 5, 73, 74), (32, 35, 18, 14), (15, 14, 18), (12, 15, 6), (34, 17, 18, 35), (18, 17, 6, 15), (21, 19, 83, 85), (43, 44, 104, 103), (16, 24, 88, 82), (13, 12, 80, 81), (13, 15, 12), (33, 32, 35), (30, 33, 24), (31, 33, 30), (35, 34, 24, 33), (31, 27, 91, 95), (42, 43, 103, 102), (34, 16, 4, 17), (34, 24, 16), (17, 4, 6), (0, 2, 70, 68), (28, 30, 94, 92), (41, 42, 102, 101), (32, 54, 55), (67, 36, 96, 127), (32, 52, 53), (14, 13, 49), (13, 9, 77, 81), (27, 29, 93, 91), (40, 41, 101, 100), (66, 67, 127, 126), (10, 12, 80, 78), (39, 40, 100, 99), (65, 66, 126, 125), (9, 11, 79, 77), (38, 39, 99, 98), (14, 15, 13), (64, 65, 125, 124), (25, 26, 90, 89), (37, 38, 98, 97), (63, 64, 124, 123), (23, 25, 89, 87), (36, 37, 97, 96), (62, 63, 123, 122), (7, 8, 76, 75), (22, 19, 83, 86), (61, 62, 122, 121), (5, 7, 75, 73), (20, 21, 85, 84), (60, 61, 121, 120), (3, 0, 68, 71), (59, 60, 120, 119), (50, 14, 49), (31, 32, 55), (51, 14, 50), (2, 1, 69, 70), (52, 14, 51), (58, 59, 119, 118), (57, 58, 118, 117), (33, 32, 31), (56, 57, 117, 116), (32, 53, 54), (14, 52, 32), (55, 56, 116, 115), (73, 75, 132, 131), (92, 94, 150, 148), (90, 92, 148, 146), (82, 88, 152, 140), (71, 68, 129, 130), (91, 93, 149, 147), (81, 77, 134, 138), (93, 86, 143, 149), (128, 80, 137, 153), (78, 80, 137, 135), (101, 102, 70), (102, 68, 70), (83, 95, 121), (68, 102, 103), (100, 70, 99), (99, 69, 98), (98, 69, 97), (97, 69, 96), (96, 84, 127), (127, 84, 126), (126, 84, 125), (84, 85, 125), (70, 69, 99), (85, 124, 125), (81, 68, 103), (122, 83, 121), (81, 103, 104), (120, 121, 95), (81, 104, 105), (119, 120, 95), (81, 105, 106), (118, 119, 95), (81, 106, 107), (117, 118, 95), (81, 107, 108), (116, 117, 95), (81, 108, 109), (115, 116, 95), (69, 84, 96), (122, 123, 85), (100, 101, 70), (83, 122, 85), (85, 123, 124), (45, 46, 106, 105), (24, 23, 87, 88), (11, 3, 71, 79), (46, 47, 107, 106), (1, 20, 84, 69), (8, 10, 78, 76), (47, 48, 108, 107), (29, 22, 86, 93), (4, 16, 82, 72), (48, 49, 109, 108), (26, 28, 92, 90), (50, 49, 109, 110), (19, 21, 62), (51, 50, 110, 111), (29, 22, 19), (52, 51, 111, 112), (39, 38, 1), (53, 52, 112, 113), (54, 53, 113, 114), (0, 3, 11), (55, 54, 114, 115), (64, 63, 21), (13, 45, 44), (66, 65, 20), (2, 39, 1), (66, 20, 67), (67, 20, 36), (20, 1, 36), (9, 43, 42), (21, 65, 64), (65, 21, 20), (31, 27, 60), (39, 2, 40), (21, 63, 62), (5, 6, 12, 10, 8, 7), (9, 44, 43), (41, 2, 42), (62, 27, 19), (2, 0, 42), (61, 27, 62), (9, 42, 0), (60, 27, 61), (27, 29, 19), (59, 31, 60), (13, 46, 45), (58, 31, 59), (11, 9, 0), (1, 37, 36), (57, 31, 58), (9, 13, 44), (1, 38, 37), (56, 31, 57), (13, 47, 46), (13, 48, 47), (55, 31, 56), (13, 49, 48), (41, 40, 2), (25, 23, 24, 30, 28, 26), (72, 82, 140, 141), (94, 128, 153, 150), (77, 79, 136, 134), (88, 87, 145, 152), (76, 78, 135, 133), (81, 128, 109), (114, 128, 115), (128, 95, 115), (113, 128, 114), (139, 141, 170, 168), (112, 128, 113), (128, 111, 110), (80, 128, 81), (94, 95, 128), (128, 112, 111), (128, 110, 109), (144, 146, 175, 173), (151, 150, 179, 180), (140, 152, 181, 169), (132, 133, 162, 161), (145, 144, 173, 174), (137, 138, 167, 166), (131, 132, 161, 160), (143, 142, 171, 172), (157, 142, 171, 186), (129, 155, 184, 158), (154, 156, 185, 183), (141, 140, 169, 170), (156, 157, 186, 185), (146, 148, 177, 175), (74, 72, 141, 139), (68, 81, 138, 129), (95, 91, 147, 151), (75, 76, 133, 132), (86, 83, 142, 143), (74, 73, 131, 139), (87, 89, 144, 145), (79, 71, 130, 136), (89, 90, 146, 144), (83, 95, 151, 142), (133, 135, 164, 162), (155, 154, 183, 184), (149, 143, 172, 178), (136, 130, 159, 165), (152, 145, 174, 181), (139, 131, 160, 168), (151, 147, 176, 180), (138, 134, 163, 167), (148, 150, 179, 177), (165, 159, 346, 352), (165, 352, 350, 163), (167, 163, 350, 354), (167, 354, 353, 166), (134, 136, 165, 163), (130, 129, 158, 159), (147, 149, 178, 176), (135, 137, 166, 164), (138, 155, 129), (138, 154, 155), (157, 151, 142), (138, 156, 154), (156, 151, 157), (138, 151, 156), (137, 153, 138), (218, 217, 281, 282), (153, 150, 151), (153, 151, 138), (231, 232, 292, 291), (193, 191, 259, 261), (193, 192, 260, 261), (219, 222, 205, 201), (202, 201, 205), (199, 202, 193), (221, 204, 205, 222), (205, 204, 193, 202), (208, 206, 270, 272), (230, 231, 291, 290), (203, 211, 275, 269), (200, 199, 267, 268), (200, 202, 199), (220, 219, 222), (217, 220, 211), (218, 220, 217), (222, 221, 211, 220), (218, 214, 278, 282), (229, 230, 290, 289), (221, 203, 191, 204), (221, 211, 203), (204, 191, 193), (187, 189, 257, 255), (215, 217, 281, 279), (228, 229, 289, 288), (219, 241, 242), (254, 223, 283, 314), (219, 239, 240), (201, 200, 236), (200, 196, 264, 268), (214, 216, 280, 278), (227, 228, 288, 287), (253, 254, 314, 313), (197, 199, 267, 265), (226, 227, 287, 286), (252, 253, 313, 312), (196, 198, 266, 264), (225, 226, 286, 285), (201, 202, 200), (251, 252, 312, 311), (212, 213, 277, 276), (224, 225, 285, 284), (250, 251, 311, 310), (210, 212, 276, 274), (223, 224, 284, 283), (249, 250, 310, 309), (194, 195, 263, 262), (209, 206, 270, 273), (248, 249, 309, 308), (192, 194, 262, 260), (207, 208, 272, 271), (247, 248, 308, 307), (190, 187, 255, 258), (246, 247, 307, 306), (237, 201, 236), (218, 219, 242), (238, 201, 237), (189, 188, 256, 257), (239, 201, 238), (245, 246, 306, 305), (244, 245, 305, 304), (220, 219, 218), (243, 244, 304, 303), (219, 240, 241), (201, 239, 219), (242, 243, 303, 302), (260, 262, 319, 318), (279, 281, 337, 335), (277, 279, 335, 333), (269, 275, 339, 327), (258, 255, 316, 317), (278, 280, 336, 334), (268, 264, 321, 325), (280, 273, 330, 336), (315, 267, 324, 340), (265, 267, 324, 322), (288, 289, 257), (289, 255, 257), (270, 282, 308), (255, 289, 290), (287, 257, 286), (286, 256, 285), (285, 256, 284), (284, 256, 283), (283, 271, 314), (314, 271, 313), (313, 271, 312), (271, 272, 312), (257, 256, 286), (272, 311, 312), (268, 255, 290), (309, 270, 308), (268, 290, 291), (307, 308, 282), (268, 291, 292), (306, 307, 282), (268, 292, 293), (305, 306, 282), (268, 293, 294), (304, 305, 282), (268, 294, 295), (303, 304, 282), (268, 295, 296), (302, 303, 282), (256, 271, 283), (309, 310, 272), (287, 288, 257), (270, 309, 272), (272, 310, 311), (232, 233, 293, 292), (211, 210, 274, 275), (198, 190, 258, 266), (233, 234, 294, 293), (188, 207, 271, 256), (195, 197, 265, 263), (234, 235, 295, 294), (216, 209, 273, 280), (191, 203, 269, 259), (235, 236, 296, 295), (213, 215, 279, 277), (237, 236, 296, 297), (206, 208, 249), (238, 237, 297, 298), (216, 209, 206), (239, 238, 298, 299), (226, 225, 188), (240, 239, 299, 300), (241, 240, 300, 301), (187, 190, 198), (242, 241, 301, 302), (251, 250, 208), (200, 232, 231), (253, 252, 207), (189, 226, 188), (253, 207, 254), (254, 207, 223), (207, 188, 223), (196, 230, 229), (208, 252, 251), (252, 208, 207), (218, 214, 247), (226, 189, 227), (208, 250, 249), (192, 193, 199, 197, 195, 194), (196, 231, 230), (228, 189, 229), (249, 214, 206), (189, 187, 229), (248, 214, 249), (196, 229, 187), (247, 214, 248), (214, 216, 206), (246, 218, 247), (200, 233, 232), (245, 218, 246), (198, 196, 187), (188, 224, 223), (244, 218, 245), (196, 200, 231), (188, 225, 224), (243, 218, 244), (200, 234, 233), (200, 235, 234), (242, 218, 243), (200, 236, 235), (228, 227, 189), (212, 210, 211, 217, 215, 213), (259, 269, 327, 328), (281, 315, 340, 337), (264, 266, 323, 321), (275, 274, 332, 339), (263, 265, 322, 320), (268, 315, 296), (301, 315, 302), (315, 282, 302), (300, 315, 301), (326, 328, 357, 355), (299, 315, 300), (315, 298, 297), (267, 315, 268), (281, 282, 315), (315, 299, 298), (315, 297, 296), (331, 333, 362, 360), (338, 337, 366, 367), (327, 339, 368, 356), (319, 320, 349, 348), (332, 331, 360, 361), (324, 325, 354, 353), (318, 319, 348, 347), (330, 329, 358, 359), (344, 329, 358, 373), (316, 342, 371, 345), (341, 343, 372, 370), (328, 327, 356, 357), (343, 344, 373, 372), (333, 335, 364, 362), (261, 259, 328, 326), (255, 268, 325, 316), (282, 278, 334, 338), (262, 263, 320, 319), (273, 270, 329, 330), (261, 260, 318, 326), (274, 276, 331, 332), (266, 258, 317, 323), (276, 277, 333, 331), (270, 282, 338, 329), (320, 322, 351, 349), (342, 341, 370, 371), (336, 330, 359, 365), (323, 317, 346, 352), (339, 332, 361, 368), (326, 318, 347, 355), (338, 334, 363, 367), (325, 321, 350, 354), (335, 337, 366, 364), (161, 348, 347, 160), (164, 351, 349, 162), (162, 349, 348, 161), (168, 160, 347, 355), (174, 173, 360, 361), (181, 368, 356, 169), (181, 174, 361, 368), (175, 177, 364, 362), (166, 353, 351, 164), (170, 169, 356, 357), (170, 357, 355, 168), (159, 158, 345, 346), (178, 172, 359, 365), (184, 371, 345, 158), (177, 179, 366, 364), (173, 175, 362, 360), (184, 183, 370, 371), (180, 179, 366, 367), (185, 372, 370, 183), (186, 373, 372, 185), (186, 171, 358, 373), (172, 171, 358, 359), (180, 176, 363, 367), (176, 178, 365, 363), (321, 323, 352, 350), (317, 316, 345, 346), (334, 336, 365, 363), (322, 324, 353, 351), (325, 342, 316), (325, 341, 342), (344, 338, 329), (325, 343, 341), (343, 338, 344), (325, 338, 343), (324, 340, 325), (340, 337, 338), (340, 338, 325)])
me_circle_005.polygons.foreach_set('material_index', [0, 0, 0, 0, 0, 0, 0, 0, 0, 0, 0, 0, 0, 0, 0, 0, 0, 0, 0, 0, 0, 0, 0, 0, 0, 0, 0, 0, 0, 0, 0, 0, 0, 0, 0, 0, 0, 0, 0, 0, 0, 0, 0, 0, 0, 0, 0, 0, 0, 0, 0, 0, 0, 0, 0, 0, 0, 0, 0, 0, 0, 0, 0, 0, 0, 0, 0, 0, 0, 0, 0, 0, 0, 0, 0, 0, 0, 0, 0, 0, 0, 0, 0, 0, 0, 0, 0, 0, 0, 0, 0, 0, 0, 0, 0, 0, 0, 0, 0, 0, 0, 0, 0, 0, 0, 0, 0, 0, 0, 0, 0, 0, 0, 0, 0, 0, 0, 0, 0, 0, 0, 0, 0, 0, 0, 0, 0, 0, 0, 0, 0, 0, 0, 0, 0, 0, 0, 0, 0, 0, 0, 0, 0, 0, 0, 0, 0, 0, 0, 0, 0, 0, 0, 0, 0, 0, 0, 0, 0, 0, 0, 0, 0, 0, 0, 0, 0, 0, 0, 0, 0, 0, 0, 0, 0, 0, 0, 0, 0, 0, 0, 0, 0, 0, 0, 0, 0, 0, 0, 0, 0, 0, 0, 0, 0, 0, 0, 0, 0, 0, 0, 0, 0, 0, 0, 0, 0, 0, 0, 0, 0, 0, 0, 0, 0, 0, 0, 0, 0, 0, 0, 0, 0, 0, 0, 2, 2, 2, 2, 2, 2, 2, 0, 2, 2, 0, 0, 0, 0, 0, 0, 0, 0, 0, 0, 0, 0, 0, 0, 0, 0, 0, 0, 0, 0, 0, 0, 0, 0, 0, 0, 0, 0, 0, 0, 0, 0, 0, 0, 0, 0, 0, 0, 0, 0, 0, 0, 0, 0, 0, 0, 0, 0, 0, 0, 0, 0, 0, 0, 0, 0, 0, 0, 0, 0, 0, 0, 0, 0, 0, 0, 0, 0, 0, 0, 0, 0, 0, 0, 0, 0, 0, 0, 0, 0, 0, 0, 0, 0, 0, 0, 0, 0, 0, 0, 0, 0, 0, 0, 0, 0, 0, 0, 0, 0, 0, 0, 0, 0, 0, 0, 0, 0, 0, 0, 0, 0, 0, 0, 0, 0, 0, 0, 0, 0, 0, 0, 0, 0, 0, 0, 0, 0, 0, 0, 0, 0, 0, 0, 0, 0, 0, 0, 0, 0, 0, 0, 0, 0, 0, 0, 0, 0, 0, 0, 0, 0, 0, 0, 0, 0, 0, 0, 0, 0, 0, 0, 0, 0, 0, 0, 0, 0, 0, 0, 0, 0, 0, 0, 0, 0, 0, 0, 0, 0, 0, 0, 0, 0, 0, 0, 0, 0, 0, 0, 0, 0, 0, 0, 0, 0, 0, 0, 0, 0, 0, 0, 0, 0, 0, 0, 0, 0, 0, 0, 0, 0, 0, 0, 0, 0, 0, 0, 0, 0, 0, 0, 0, 0, 0, 0, 0, 0, 0, 0, 0, 0, 0, 0, 0, 0, 0, 0, 0, 0, 0, 0, 0, 0, 0, 0, 0, 0, 0, 0, 0, 0, 0])
_uv = me_circle_005.uv_layers.new(name='UVMap')
_uv.uv.foreach_set('vector', [0.0, 0.0, 0.0, 0.0, 0.0, 0.0, 0.0, 0.0, 0.0, 0.0, 0.0, 0.0, 0.0, 0.0, 0.0, 0.0, 0.0, 0.0, 0.0, 0.0, 0.0, 0.0, 0.0, 0.0, 0.0, 0.0, 0.0, 0.0, 0.0, 0.0, 0.0, 0.0, 0.0, 0.0, 0.0, 0.0, 0.0, 0.0, 0.0, 0.0, 0.0, 0.0, 0.0, 0.0, 0.0, 0.0, 0.0, 0.0, 0.0, 0.0, 0.0, 0.0, 0.0, 0.0, 0.0, 0.0, 0.0, 0.0, 0.0, 0.0, 0.0, 0.0, 0.0, 0.0, 0.0, 0.0, 0.0, 0.0, 0.0, 0.0, 0.0, 0.0, 0.0, 0.0, 0.0, 0.0, 0.0, 0.0, 0.0, 0.0, 0.0, 0.0, 0.0, 0.0, 0.0, 0.0, 0.0, 0.0, 0.0, 0.0, 0.0, 0.0, 0.0, 0.0, 0.0, 0.0, 0.0, 0.0, 0.0, 0.0, 0.0, 0.0, 0.0, 0.0, 0.0, 0.0, 0.0, 0.0, 0.0, 0.0, 0.0, 0.0, 0.0, 0.0, 0.0, 0.0, 0.0, 0.0, 0.0, 0.0, 0.0, 0.0, 0.0, 0.0, 0.0, 0.0, 0.0, 0.0, 0.0, 0.0, 0.0, 0.0, 0.0, 0.0, 0.0, 0.0, 0.0, 0.0, 0.0, 0.0, 0.0, 0.0, 0.0, 0.0, 0.0, 0.0, 0.0, 0.0, 0.0, 0.0, 0.0, 0.0, 0.0, 0.0, 0.0, 0.0, 0.0, 0.0, 0.0, 0.0, 0.0, 0.0, 0.0, 0.0, 0.0, 0.0, 0.0, 0.0, 0.0, 0.0, 0.0, 0.0, 0.0, 0.0, 0.0, 0.0, 0.0, 0.0, 0.0, 0.0, 0.0, 0.0, 0.0, 0.0, 0.0, 0.0, 0.0, 0.0, 0.0, 0.0, 0.0, 0.0, 0.0, 0.0, 0.0, 0.0, 0.0, 0.0, 0.0, 0.0, 0.0, 0.0, 0.0, 0.0, 0.0, 0.0, 0.0, 0.0, 0.0, 0.0, 0.0, 0.0, 0.0, 0.0, 0.0, 0.0, 0.0, 0.0, 0.0, 0.0, 0.0, 0.0, 0.0, 0.0, 0.0, 0.0, 0.0, 0.0, 0.0, 0.0, 0.0, 0.0, 0.0, 0.0, 0.0, 0.0, 0.0, 0.0, 0.0, 0.0, 0.0, 0.0, 0.0, 0.0, 0.0, 0.0, 0.0, 0.0, 0.0, 0.0, 0.0, 0.0, 0.0, 0.0, 0.0, 0.0, 0.0, 0.0, 0.0, 0.0, 0.0, 0.0, 0.0, 0.0, 0.0, 0.0, 0.0, 0.0, 0.0, 0.0, 0.0, 0.0, 0.0, 0.0, 0.0, 0.0, 0.0, 0.0, 0.0, 0.0, 0.0, 0.0, 0.0, 0.0, 0.0, 0.0, 0.0, 0.0, 0.0, 0.0, 0.0, 0.0, 0.0, 0.0, 0.0, 0.0, 0.0, 0.0, 0.0, 0.0, 0.0, 0.0, 0.0, 0.0, 0.0, 0.0, 0.0, 0.0, 0.0, 0.0, 0.0, 0.0, 0.0, 0.0, 0.0, 0.0, 0.0, 0.0, 0.0, 0.0, 0.0, 0.0, 0.0, 0.0, 0.0, 0.0, 0.0, 0.0, 0.0, 0.0, 0.0, 0.0, 0.0, 0.0, 0.0, 0.0, 0.0, 0.0, 0.0, 0.0, 0.0, 0.0, 0.0, 0.0, 0.0, 0.0, 0.0, 0.0, 0.0, 0.0, 0.0, 0.0, 0.0, 0.0, 0.0, 0.0, 0.0, 0.0, 0.0, 0.0, 0.0, 0.0, 0.0, 0.0, 0.0, 0.0, 0.0, 0.0, 0.0, 0.0, 0.0, 0.0, 0.0, 0.0, 0.0, 0.0, 0.0, 0.0, 0.0, 0.0, 0.0, 0.0, 0.0, 0.0, 0.0, 0.0, 0.0, 0.0, 0.0, 0.0, 0.0, 0.0, 0.0, 0.0, 0.0, 0.0, 0.0, 0.0, 0.0, 0.0, 0.0, 0.0, 0.0, 0.0, 0.0, 0.0, 0.0, 0.0, 0.0, 0.0, 0.0, 0.0, 0.0, 0.0, 0.0, 0.0, 0.0, 0.0, 0.0, 0.0, 0.0, 0.0, 0.0, 0.0, 0.0, 0.0, 0.0, 0.0, 0.0, 0.0, 0.0, 0.0, 0.0, 0.0, 0.0, 0.0, 0.0, 0.0, 0.0, 0.0, 0.0, 0.0, 0.0, 0.0, 0.0, 0.0, 0.0, 0.0, 0.0, 0.0, 0.0, 0.0, 0.0, 0.0, 0.0, 0.0, 0.0, 0.0, 0.0, 0.0, 0.0, 0.0, 0.0, 0.0, 0.0, 0.0, 0.0, 0.0, 0.0, 0.0, 0.0, 0.0, 0.0, 0.0, 0.0, 0.0, 0.0, 0.0, 0.0, 0.0, 0.0, 0.0, 0.0, 0.0, 0.0, 0.0, 0.0, 0.0, 0.0, 0.0, 0.0, 0.0, 0.0, 0.0, 0.0, 0.0, 0.0, 0.0, 0.0, 0.0, 0.0, 0.0, 0.0, 0.0, 0.0, 0.0, 0.0, 0.0, 0.0, 0.0, 0.0, 0.0, 0.0, 0.0, 0.0, 0.0, 0.0, 0.0, 0.0, 0.0, 0.0, 0.0, 0.0, 0.0, 0.0, 0.0, 0.0, 0.0, 0.0, 0.0, 0.0, 0.0, 0.0, 0.0, 0.0, 0.0, 0.0, 0.0, 0.0, 0.0, 0.0, 0.0, 0.0, 0.0, 0.0, 0.0, 0.0, 0.0, 0.0, 0.0, 0.0, 0.0, 0.0, 0.0, 0.0, 0.0, 0.0, 0.0, 0.0, 0.0, 0.0, 0.0, 0.0, 0.0, 0.0, 0.0, 0.0, 0.0, 0.0, 0.0, 0.0, 0.0, 0.0, 0.0, 0.0, 0.0, 0.0, 0.0, 0.0, 0.0, 0.0, 0.0, 0.0, 0.0, 0.0, 0.0, 0.0, 0.0, 0.0, 0.0, 0.0, 0.0, 0.0, 0.0, 0.0, 0.0, 0.0, 0.0, 0.0, 0.0, 0.0, 0.0, 0.0, 0.0, 0.0, 0.0, 0.0, 0.0, 0.0, 0.0, 0.0, 0.0, 0.0, 0.0, 0.0, 0.0, 0.0, 0.0, 0.0, 0.0, 0.0, 0.0, 0.0, 0.0, 0.0, 0.0, 0.0, 0.0, 0.0, 0.0, 0.0, 0.0, 0.0, 0.0, 0.0, 0.0, 0.0, 0.0, 0.0, 0.0, 0.0, 0.0, 0.0, 0.0, 0.0, 0.0, 0.0, 0.0, 0.0, 0.0, 0.0, 0.0, 0.0, 0.0, 0.0, 0.0, 0.0, 0.0, 0.0, 0.0, 0.0, 0.0, 0.0, 0.0, 0.0, 0.0, 0.0, 0.0, 0.0, 0.0, 0.0, 0.0, 0.0, 0.0, 0.0, 0.0, 0.0, 0.0, 0.0, 0.0, 0.0, 0.0, 0.0, 0.0, 0.0, 0.0, 0.0, 0.0, 0.0, 0.0, 0.0, 0.0, 0.0, 0.0, 0.0, 0.0, 0.0, 0.0, 0.0, 0.0, 0.0, 0.0, 0.0, 0.0, 0.0, 0.0, 0.0, 0.0, 0.0, 0.0, 0.0, 0.0, 0.0, 0.0, 0.0, 0.0, 0.0, 0.0, 0.0, 0.0, 0.0, 0.0, 0.0, 0.0, 0.0, 0.0, 0.0, 0.0, 0.0, 0.0, 0.0, 0.0, 0.0, 0.0, 0.0, 0.0, 0.0, 0.0, 0.0, 0.0, 0.0, 0.0, 0.0, 0.0, 0.0, 0.0, 0.0, 0.0, 0.0, 0.0, 0.0, 0.0, 0.0, 0.0, 0.0, 0.0, 0.0, 0.0, 0.0, 0.0, 0.0, 0.0, 0.0, 0.0, 0.0, 0.0, 0.0, 0.0, 0.0, 0.0, 0.0, 0.0, 0.0, 0.0, 0.0, 0.0, 0.0, 0.0, 0.0, 0.0, 0.0, 0.0, 0.0, 0.0, 0.0, 0.0, 0.0, 0.0, 0.0, 0.0, 0.0, 0.0, 0.0, 0.0, 0.0, 0.0, 0.0, 0.0, 0.0, 0.0, 0.0, 0.0, 0.0, 0.0, 0.0, 0.0, 0.0, 0.0, 0.0, 0.0, 0.0, 0.0, 0.0, 0.0, 0.0, 0.0, 0.0, 0.0, 0.0, 0.0, 0.0, 0.0, 0.0, 0.0, 0.0, 0.0, 0.0, 0.0, 0.0, 0.0, 0.0, 0.0, 0.0, 0.0, 0.0, 0.0, 0.0, 0.0, 0.0, 0.0, 0.0, 0.0, 0.0, 0.0, 0.0, 0.0, 0.0, 0.0, 0.0, 0.0, 0.0, 0.0, 0.0, 0.0, 0.0, 0.0, 0.0, 0.0, 0.0, 0.0, 0.0, 0.0, 0.0, 0.0, 0.0, 0.0, 0.0, 0.0, 0.0, 0.0, 0.0, 0.0, 0.0, 0.0, 0.0, 0.0, 0.0, 0.0, 0.0, 0.0, 0.0, 0.0, 0.0, 0.0, 0.0, 0.0, 0.0, 0.0, 0.0, 0.0, 0.0, 0.0, 0.0, 0.0, 0.0, 0.0, 0.0, 0.0, 0.0, 0.0, 0.0, 0.0, 0.0, 0.0, 0.0, 0.0, 0.0, 0.0, 0.0, 0.0, 0.0, 0.0, 0.0, 0.0, 0.0, 0.0, 0.0, 0.0, 0.0, 0.0, 0.0, 0.0, 0.0, 0.0, 0.0, 0.0, 0.0, 0.0, 0.0, 0.0, 0.0, 0.0, 0.0, 0.0, 0.0, 0.0, 0.0, 0.0, 0.0, 0.0, 0.0, 0.0, 0.0, 0.0, 0.0, 0.0, 0.0, 0.0, 0.0, 0.0, 0.0, 0.0, 0.0, 0.0, 0.0, 0.0, 0.0, 0.0, 0.0, 0.0, 0.0, 0.0, 0.0, 0.0, 0.0, 0.0, 0.0, 0.0, 0.0, 0.0, 0.0, 0.0, 0.0, 0.0, 0.0, 0.0, 0.0, 0.0, 0.0, 0.0, 0.0, 0.0, 0.0, 0.0, 0.0, 0.0, 0.0, 0.0, 0.0, 0.0, 0.0, 0.0, 0.0, 0.0, 0.0, 0.0, 0.0, 0.0, 0.0, 0.0, 0.0, 0.0, 0.0, 0.0, 0.0, 0.0, 0.0, 0.0, 0.0, 0.0, 0.0, 0.0, 0.0, 0.0, 0.0, 0.0, 0.0, 0.0, 0.0, 0.0, 0.0, 0.0, 0.0, 0.0, 0.0, 0.0, 0.0, 0.0, 0.0, 0.0, 0.0, 0.0, 0.0, 0.0, 0.0, 0.0, 0.0, 0.0, 0.0, 0.0, 0.0, 0.0, 0.0, 0.0, 0.0, 0.0, 0.0, 0.0, 0.0, 0.0, 0.0, 0.0, 0.0, 0.0, 0.0, 0.0, 0.0, 0.0, 0.0, 0.0, 0.0, 0.0, 0.0, 0.0, 0.0, 0.0, 0.0, 0.0, 0.0, 0.0, 0.0, 0.0, 0.0, 0.0, 0.0, 0.0, 0.0, 0.0, 0.0, 0.0, 0.0, 0.0, 0.0, 0.0, 0.0, 0.0, 0.0, 0.0, 0.0, 0.0, 0.0, 0.0, 0.0, 0.0, 0.0, 0.0, 0.0, 0.0, 0.0, 0.0, 0.0, 0.0, 0.0, 0.0, 0.0, 0.0, 0.0, 0.0, 0.0, 0.0, 0.0, 0.0, 0.0, 0.0, 0.0, 0.0, 0.0, 0.0, 0.0, 0.0, 0.0, 0.0, 0.0, 0.0, 0.0, 0.0, 0.0, 0.0, 0.0, 0.0, 0.0, 0.0, 0.0, 0.0, 0.0, 0.0, 0.0, 0.0, 0.0, 0.0, 0.0, 0.0, 0.0, 0.0, 0.0, 0.0, 0.0, 0.0, 0.0, 0.0, 0.0, 0.0, 0.0, 0.0, 0.0, 0.0, 0.0, 0.0, 0.0, 0.0, 0.0, 0.0, 0.0, 0.0, 0.0, 0.0, 0.0, 0.0, 0.0, 0.0, 0.0, 0.0, 0.0, 0.0, 0.0, 0.0, 0.0, 0.0, 0.0, 0.0, 0.0, 0.0, 0.0, 0.0, 0.0, 0.0, 0.0, 0.0, 0.0, 0.0, 0.0, 0.0, 0.0, 0.0, 0.0, 0.0, 0.0, 0.0, 0.0, 0.0, 0.0, 0.0, 0.0, 0.0, 0.0, 0.0, 0.0, 0.0, 0.0, 0.0, 0.0, 0.0, 0.0, 0.0, 0.0, 0.0, 0.0, 0.0, 0.0, 0.0, 0.0, 0.0, 0.0, 0.0, 0.0, 0.0, 0.0, 0.0, 0.0, 0.0, 0.0, 0.0, 0.0, 0.0, 0.0, 0.0, 0.0, 0.0, 0.0, 0.0, 0.0, 0.0, 0.0, 0.0, 0.0, 0.0, 0.0, 0.0, 0.0, 0.0, 0.0, 0.0, 0.0, 0.0, 0.0, 0.0, 0.0, 0.0, 0.0, 0.0, 0.0, 0.0, 0.0, 0.0, 0.0, 0.0, 0.0, 0.0, 0.0, 0.0, 0.0, 0.0, 0.0, 0.0, 0.0, 0.0, 0.0, 0.0, 0.0, 0.0, 0.0, 0.0, 0.0, 0.0, 0.0, 0.0, 0.0, 0.0, 0.0, 0.0, 0.0, 0.0, 0.0, 0.0, 0.0, 0.0, 0.0, 0.0, 0.0, 0.0, 0.0, 0.0, 0.0, 0.0, 0.0, 0.0, 0.0, 0.0, 0.0, 0.0, 0.0, 0.0, 0.0, 0.0, 0.0, 0.0, 0.0, 0.0, 0.0, 0.0, 0.0, 0.0, 0.0, 0.0, 0.0, 0.0, 0.0, 0.0, 0.0, 0.0, 0.0, 0.0, 0.0, 0.0, 0.0, 0.0, 0.0, 0.0, 0.0, 0.0, 0.0, 0.0, 0.0, 0.0, 0.0, 0.0, 0.0, 0.0, 0.0, 0.0, 0.0, 0.0, 0.0, 0.0, 0.0, 0.0, 0.0, 0.0, 0.0, 0.0, 0.0, 0.0, 0.0, 0.0, 0.0, 0.0, 0.0, 0.0, 0.0, 0.0, 0.0, 0.0, 0.0, 0.0, 0.0, 0.0, 0.0, 0.0, 0.0, 0.0, 0.0, 0.0, 0.0, 0.0, 0.0, 0.0, 0.0, 0.0, 0.0, 0.0, 0.0, 0.0, 0.0, 0.0, 0.0, 0.0, 0.0, 0.0, 0.0, 0.0, 0.0, 0.0, 0.0, 0.0, 0.0, 0.0, 0.0, 0.0, 0.0, 0.0, 0.0, 0.0, 0.0, 0.0, 0.0, 0.0, 0.0, 0.0, 0.0, 0.0, 0.0, 0.0, 0.0, 0.0, 0.0, 0.0, 0.0, 0.0, 0.0, 0.0, 0.0, 0.0, 0.0, 0.0, 0.0, 0.0, 0.0, 0.0, 0.0, 0.0, 0.0, 0.0, 0.0, 0.0, 0.0, 0.0, 0.0, 0.0, 0.0, 0.0, 0.0, 0.0, 0.0, 0.0, 0.0, 0.0, 0.0, 0.0, 0.0, 0.0, 0.0, 0.0, 0.0, 0.0, 0.0, 0.0, 0.0, 0.0, 0.0, 0.0, 0.0, 0.0, 0.0, 0.0, 0.0, 0.0, 0.0, 0.0, 0.0, 0.0, 0.0, 0.0, 0.0, 0.0, 0.0, 0.0, 0.0, 0.0, 0.0, 0.0, 0.0, 0.0, 0.0, 0.0, 0.0, 0.0, 0.0, 0.0, 0.0, 0.0, 0.0, 0.0, 0.0, 0.0, 0.0, 0.0, 0.0, 0.0, 0.0, 0.0, 0.0, 0.0, 0.0, 0.0, 0.0, 0.0, 0.0, 0.0, 0.0, 0.0, 0.0, 0.0, 0.0, 0.0, 0.0, 0.0, 0.0, 0.0, 0.0, 0.0, 0.0, 0.0, 0.0, 0.0, 0.0, 0.0, 0.0, 0.0, 0.0, 0.0, 0.0, 0.0, 0.0, 0.0, 0.0, 0.0, 0.0, 0.0, 0.0, 0.0, 0.0, 0.0, 0.0, 0.0, 0.0, 0.0, 0.0, 0.0, 0.0, 0.0, 0.0, 0.0, 0.0, 0.0, 0.0, 0.0, 0.0, 0.0, 0.0, 0.0, 0.0, 0.0, 0.0, 0.0, 0.0, 0.0, 0.0, 0.0, 0.0, 0.0, 0.0, 0.0, 0.0, 0.0, 0.0, 0.0, 0.0, 0.0, 0.0, 0.0, 0.0, 0.0, 0.0, 0.0, 0.0, 0.0, 0.0, 0.0, 0.0, 0.0, 0.0, 0.0, 0.0, 0.0, 0.0, 0.0, 0.0, 0.0, 0.0, 0.0, 0.0, 0.0, 0.0, 0.0, 0.0, 0.0, 0.0, 0.0, 0.0, 0.0, 0.0, 0.0, 0.0, 0.0, 0.0, 0.0, 0.0, 0.0, 0.0, 0.0, 0.0, 0.0, 0.0, 0.0, 0.0, 0.0, 0.0, 0.0, 0.0, 0.0, 0.0, 0.0, 0.0, 0.0, 0.0, 0.0, 0.0, 0.0, 0.0, 0.0, 0.0, 0.0, 0.0, 0.0, 0.0, 0.0, 0.0, 0.0, 0.0, 0.0, 0.0, 0.0, 0.0, 0.0, 0.0, 0.0, 0.0, 0.0, 0.0, 0.0, 0.0, 0.0, 0.0, 0.0, 0.0, 0.0, 0.0, 0.0, 0.0, 0.0, 0.0, 0.0, 0.0, 0.0, 0.0, 0.0, 0.0, 0.0, 0.0, 0.0, 0.0, 0.0, 0.0, 0.0, 0.0, 0.0, 0.0, 0.0, 0.0, 0.0, 0.0, 0.0, 0.0, 0.0, 0.0, 0.0, 0.0, 0.0, 0.0, 0.0, 0.0, 0.0, 0.0, 0.0, 0.0, 0.0, 0.0, 0.0, 0.0, 0.0, 0.0, 0.0, 0.0, 0.0, 0.0, 0.0, 0.0, 0.0, 0.0, 0.0, 0.0, 0.0, 0.0, 0.0, 0.0, 0.0, 0.0, 0.0, 0.0, 0.0, 0.0, 0.0, 0.0, 0.0, 0.0, 0.0, 0.0, 0.0, 0.0, 0.0, 0.0, 0.0, 0.0, 0.0, 0.0, 0.0, 0.0, 0.0, 0.0, 0.0, 0.0, 0.0, 0.0, 0.0, 0.0, 0.0, 0.0, 0.0, 0.0, 0.0, 0.0, 0.0, 0.0, 0.0, 0.0, 0.0, 0.0, 0.0, 0.0, 0.0, 0.0, 0.0, 0.0, 0.0, 0.0, 0.0, 0.0, 0.0, 0.0, 0.0, 0.0, 0.0, 0.0, 0.0, 0.0, 0.0, 0.0, 0.0, 0.0, 0.0, 0.0, 0.0, 0.0, 0.0, 0.0, 0.0, 0.0, 0.0, 0.0, 0.0, 0.0, 0.0, 0.0, 0.0, 0.0, 0.0, 0.0, 0.0, 0.0, 0.0, 0.0, 0.0, 0.0, 0.0, 0.0, 0.0, 0.0, 0.0, 0.0, 0.0, 0.0, 0.0, 0.0, 0.0, 0.0, 0.0, 0.0, 0.0, 0.0, 0.0, 0.0, 0.0, 0.0, 0.0, 0.0, 0.0, 0.0, 0.0, 0.0, 0.0, 0.0, 0.0, 0.0, 0.0, 0.0, 0.0, 0.0, 0.0, 0.0, 0.0, 0.0, 0.0, 0.0, 0.0, 0.0, 0.0, 0.0, 0.0, 0.0, 0.0, 0.0, 0.0, 0.0, 0.0, 0.0, 0.0, 0.0, 0.0, 0.0, 0.0, 0.0, 0.0, 0.0, 0.0, 0.0, 0.0, 0.0, 0.0, 0.0, 0.0, 0.0, 0.0, 0.0, 0.0, 0.0, 0.0, 0.0, 0.0, 0.0, 0.0, 0.0, 0.0, 0.0, 0.0, 0.0, 0.0, 0.0, 0.0, 0.0, 0.0, 0.0, 0.0, 0.0, 0.0, 0.0, 0.0, 0.0, 0.0, 0.0, 0.0, 0.0, 0.0, 0.0, 0.0, 0.0, 0.0, 0.0, 0.0, 0.0, 0.0, 0.0, 0.0, 0.0, 0.0, 0.0, 0.0, 0.0, 0.0, 0.0, 0.0, 0.0, 0.0, 0.0, 0.0, 0.0, 0.0, 0.0, 0.0, 0.0, 0.0, 0.0, 0.0, 0.0, 0.0, 0.0, 0.0, 0.0, 0.0, 0.0, 0.0, 0.0, 0.0, 0.0, 0.0, 0.0, 0.0, 0.0, 0.0, 0.0, 0.0, 0.0, 0.0, 0.0, 0.0, 0.0, 0.0, 0.0, 0.0, 0.0, 0.0, 0.0, 0.0, 0.0, 0.0, 0.0, 0.0, 0.0, 0.0, 0.0, 0.0, 0.0, 0.0, 0.0, 0.0, 0.0, 0.0, 0.0, 0.0, 0.0, 0.0, 0.0, 0.0, 0.0, 0.0, 0.0, 0.0, 0.0, 0.0, 0.0, 0.0, 0.0, 0.0, 0.0, 0.0, 0.0, 0.0, 0.0, 0.0, 0.0, 0.0, 0.0, 0.0, 0.0, 0.0, 0.0, 0.0, 0.0, 0.0, 0.0, 0.0, 0.0, 0.0, 0.0, 0.0, 0.0, 0.0, 0.0, 0.0, 0.0, 0.0, 0.0, 0.0, 0.0, 0.0, 0.0, 0.0, 0.0, 0.0, 0.0, 0.0, 0.0, 0.0, 0.0, 0.0, 0.0, 0.0, 0.0, 0.0, 0.0, 0.0, 0.0, 0.0, 0.0, 0.0, 0.0, 0.0, 0.0, 0.0, 0.0, 0.0, 0.0, 0.0, 0.0, 0.0, 0.0, 0.0, 0.0, 0.0, 0.0, 0.0, 0.0, 0.0, 0.0, 0.0, 0.0, 0.0, 0.0, 0.0, 0.0, 0.0, 0.0, 0.0, 0.0, 0.0, 0.0, 0.0, 0.0, 0.0, 0.0, 0.0, 0.0, 0.0, 0.0, 0.0, 0.0, 0.0, 0.0, 0.0, 0.0, 0.0, 0.0, 0.0, 0.0, 0.0, 0.0, 0.0, 0.0, 0.0, 0.0, 0.0, 0.0, 0.0, 0.0, 0.0, 0.0, 0.0, 0.0, 0.0, 0.0, 0.0, 0.0, 0.0, 0.0, 0.0, 0.0, 0.0, 0.0, 0.0, 0.0, 0.0, 0.0, 0.0, 0.0, 0.0, 0.0, 0.0, 0.0, 0.0, 0.0, 0.0, 0.0, 0.0, 0.0, 0.0, 0.0, 0.0, 0.0, 0.0, 0.0, 0.0, 0.0, 0.0, 0.0, 0.0, 0.0, 0.0, 0.0, 0.0, 0.0, 0.0, 0.0, 0.0, 0.0, 0.0, 0.0, 0.0, 0.0, 0.0, 0.0, 0.0, 0.0, 0.0, 0.0, 0.0, 0.0, 0.0, 0.0, 0.0, 0.0, 0.0, 0.0, 0.0, 0.0, 0.0, 0.0, 0.0, 0.0, 0.0, 0.0, 0.0, 0.0, 0.0, 0.0, 0.0, 0.0, 0.0, 0.0, 0.0, 0.0, 0.0, 0.0, 0.0, 0.0, 0.0, 0.0, 0.0, 0.0, 0.0, 0.0, 0.0, 0.0, 0.0, 0.0, 0.0, 0.0, 0.0, 0.0, 0.0, 0.0, 0.0, 0.0, 0.0, 0.0, 0.0, 0.0, 0.0, 0.0, 0.0, 0.0, 0.0, 0.0, 0.0, 0.0, 0.0, 0.0, 0.0, 0.0, 0.0, 0.0, 0.0, 0.0, 0.0, 0.0, 0.0, 0.0, 0.0, 0.0, 0.0, 0.0, 0.0, 0.0, 0.0, 0.0, 0.0, 0.0, 0.0, 0.0, 0.0, 0.0, 0.0, 0.0, 0.0, 0.0, 0.0, 0.0, 0.0, 0.0, 0.0, 0.0, 0.0, 0.0, 0.0, 0.0, 0.0, 0.0, 0.0, 0.0, 0.0, 0.0, 0.0, 0.0, 0.0, 0.0, 0.0, 0.0, 0.0, 0.0, 0.0, 0.0, 0.0, 0.0, 0.0, 0.0, 0.0, 0.0, 0.0, 0.0, 0.0, 0.0, 0.0, 0.0, 0.0, 0.0, 0.0, 0.0, 0.0, 0.0, 0.0, 0.0, 0.0, 0.0, 0.0, 0.0, 0.0, 0.0, 0.0, 0.0, 0.0, 0.0, 0.0, 0.0, 0.0, 0.0, 0.0, 0.0, 0.0, 0.0, 0.0, 0.0, 0.0, 0.0, 0.0, 0.0, 0.0, 0.0, 0.0, 0.0, 0.0, 0.0, 0.0, 0.0, 0.0, 0.0, 0.0, 0.0, 0.0, 0.0, 0.0, 0.0, 0.0, 0.0, 0.0, 0.0, 0.0, 0.0, 0.0, 0.0, 0.0, 0.0, 0.0, 0.0, 0.0, 0.0, 0.0, 0.0, 0.0, 0.0, 0.0, 0.0, 0.0, 0.0, 0.0, 0.0, 0.0, 0.0, 0.0, 0.0, 0.0, 0.0, 0.0, 0.0, 0.0, 0.0, 0.0, 0.0, 0.0, 0.0, 0.0, 0.0, 0.0, 0.0, 0.0, 0.0, 0.0, 0.0, 0.0, 0.0, 0.0, 0.0, 0.0, 0.0, 0.0, 0.0, 0.0, 0.0, 0.0, 0.0, 0.0, 0.0, 0.0, 0.0, 0.0, 0.0, 0.0, 0.0, 0.0, 0.0, 0.0, 0.0, 0.0, 0.0, 0.0, 0.0, 0.0, 0.0, 0.0, 0.0, 0.0, 0.0, 0.0, 0.0, 0.0, 0.0, 0.0, 0.0, 0.0, 0.0, 0.0, 0.0, 0.0, 0.0, 0.0, 0.0, 0.0, 0.0, 0.0, 0.0, 0.0, 0.0, 0.0, 0.0, 0.0, 0.0, 0.0, 0.0, 0.0, 0.0, 0.0, 0.0, 0.0, 0.0, 0.0, 0.0, 0.0, 0.0, 0.0, 0.0, 0.0, 0.0, 0.0, 0.0, 0.0, 0.0, 0.0, 0.0, 0.0, 0.0, 0.0, 0.0, 0.0, 0.0, 0.0, 0.0, 0.0, 0.0, 0.0, 0.0, 0.0, 0.0, 0.0, 0.0, 0.0, 0.0, 0.0, 0.0, 0.0, 0.0, 0.0, 0.0, 0.0, 0.0, 0.0, 0.0, 0.0, 0.0, 0.0, 0.0, 0.0, 0.0, 0.0, 0.0, 0.0, 0.0, 0.0, 0.0, 0.0, 0.0, 0.0, 0.0, 0.0, 0.0, 0.0, 0.0, 0.0, 0.0, 0.0, 0.0, 0.0, 0.0, 0.0, 0.0, 0.0, 0.0, 0.0, 0.0, 0.0, 0.0, 0.0, 0.0, 0.0, 0.0, 0.0, 0.0, 0.0, 0.0, 0.0, 0.0, 0.0, 0.0, 0.0, 0.0, 0.0, 0.0, 0.0, 0.0, 0.0, 0.0, 0.0, 0.0, 0.0, 0.0, 0.0, 0.0, 0.0, 0.0, 0.0, 0.0, 0.0, 0.0, 0.0, 0.0, 0.0, 0.0, 0.0, 0.0, 0.0, 0.0, 0.0, 0.0, 0.0, 0.0, 0.0, 0.0, 0.0, 0.0, 0.0, 0.0, 0.0, 0.0, 0.0, 0.0, 0.0, 0.0, 0.0, 0.0, 0.0, 0.0, 0.0, 0.0, 0.0, 0.0, 0.0, 0.0, 0.0, 0.0, 0.0, 0.0, 0.0, 0.0, 0.0, 0.0, 0.0, 0.0, 0.0, 0.0, 0.0, 0.0, 0.0, 0.0, 0.0, 0.0, 0.0, 0.0, 0.0, 0.0, 0.0, 0.0, 0.0, 0.0, 0.0, 0.0, 0.0, 0.0, 0.0, 0.0, 0.0, 0.0, 0.0, 0.0, 0.0, 0.0, 0.0, 0.0, 0.0, 0.0, 0.0, 0.0, 0.0, 0.0, 0.0, 0.0, 0.0, 0.0, 0.0, 0.0, 0.0, 0.0, 0.0, 0.0, 0.0, 0.0, 0.0, 0.0, 0.0, 0.0, 0.0, 0.0, 0.0, 0.0, 0.0, 0.0, 0.0, 0.0, 0.0, 0.0, 0.0, 0.0, 0.0, 0.0, 0.0, 0.0, 0.0, 0.0, 0.0, 0.0, 0.0, 0.0, 0.0, 0.0, 0.0, 0.0, 0.0, 0.0, 0.0, 0.0, 0.0, 0.0, 0.0, 0.0, 0.0, 0.0, 0.0, 0.0, 0.0, 0.0, 0.0, 0.0, 0.0, 0.0, 0.0, 0.0, 0.0, 0.0, 0.0, 0.0, 0.0, 0.0, 0.0, 0.0, 0.0, 0.0, 0.0, 0.0, 0.0, 0.0, 0.0, 0.0, 0.0, 0.0, 0.0, 0.0, 0.0, 0.0, 0.0, 0.0, 0.0, 0.0, 0.0, 0.0, 0.0, 0.0, 0.0, 0.0, 0.0, 0.0, 0.0, 0.0, 0.0, 0.0, 0.0, 0.0, 0.0, 0.0, 0.0, 0.0, 0.0, 0.0, 0.0, 0.0, 0.0, 0.0, 0.0, 0.0, 0.0, 0.0, 0.0, 0.0, 0.0, 0.0, 0.0, 0.0, 0.0, 0.0, 0.0, 0.0, 0.0, 0.0, 0.0, 0.0, 0.0, 0.0, 0.0, 0.0, 0.0, 0.0, 0.0, 0.0, 0.0, 0.0, 0.0, 0.0, 0.0, 0.0, 0.0, 0.0, 0.0, 0.0, 0.0, 0.0, 0.0, 0.0, 0.0, 0.0, 0.0, 0.0, 0.0, 0.0, 0.0, 0.0, 0.0, 0.0, 0.0, 0.0, 0.0, 0.0, 0.0, 0.0, 0.0, 0.0, 0.0, 0.0, 0.0, 0.0, 0.0, 0.0, 0.0, 0.0, 0.0, 0.0, 0.0, 0.0, 0.0, 0.0, 0.0, 0.0, 0.0, 0.0, 0.0, 0.0, 0.0, 0.0, 0.0, 0.0, 0.0, 0.0, 0.0, 0.0, 0.0, 0.0, 0.0, 0.0, 0.0, 0.0, 0.0, 0.0, 0.0, 0.0, 0.0, 0.0, 0.0, 0.0, 0.0, 0.0, 0.0, 0.0, 0.0, 0.0, 0.0, 0.0, 0.0, 0.0, 0.0, 0.0, 0.0, 0.0, 0.0, 0.0, 0.0, 0.0, 0.0, 0.0, 0.0, 0.0, 0.0, 0.0, 0.0, 0.0, 0.0, 0.0, 0.0, 0.0, 0.0, 0.0, 0.0, 0.0, 0.0, 0.0, 0.0, 0.0, 0.0, 0.0, 0.0, 0.0, 0.0, 0.0, 0.0, 0.0, 0.0, 0.0, 0.0, 0.0, 0.0, 0.0, 0.0, 0.0, 0.0, 0.0, 0.0, 0.0, 0.0, 0.0, 0.0, 0.0, 0.0, 0.0, 0.0, 0.0, 0.0, 0.0, 0.0, 0.0, 0.0, 0.0, 0.0, 0.0, 0.0, 0.0, 0.0, 0.0, 0.0, 0.0, 0.0, 0.0, 0.0, 0.0, 0.0, 0.0, 0.0, 0.0, 0.0, 0.0, 0.0, 0.0, 0.0, 0.0, 0.0, 0.0, 0.0, 0.0, 0.0, 0.0, 0.0, 0.0, 0.0, 0.0, 0.0, 0.0, 0.0, 0.0, 0.0, 0.0, 0.0, 0.0, 0.0, 0.0, 0.0, 0.0, 0.0, 0.0, 0.0, 0.0, 0.0, 0.0, 0.0, 0.0, 0.0, 0.0, 0.0, 0.0, 0.0, 0.0, 0.0, 0.0, 0.0, 0.0, 0.0, 0.0, 0.0, 0.0, 0.0, 0.0, 0.0, 0.0, 0.0, 0.0, 0.0, 0.0, 0.0, 0.0, 0.0, 0.0, 0.0, 0.0, 0.0, 0.0, 0.0, 0.0, 0.0, 0.0, 0.0, 0.0, 0.0, 0.0, 0.0, 0.0, 0.0, 0.0, 0.0, 0.0, 0.0, 0.0, 0.0, 0.0, 0.0, 0.0, 0.0, 0.0, 0.0, 0.0, 0.0, 0.0, 0.0, 0.0, 0.0, 0.0, 0.0, 0.0, 0.0, 0.0, 0.0, 0.0, 0.0, 0.0, 0.0, 0.0, 0.0, 0.0, 0.0, 0.0, 0.0, 0.0, 0.0, 0.0, 0.0, 0.0, 0.0, 0.0, 0.0, 0.0, 0.0, 0.0, 0.0, 0.0, 0.0, 0.0, 0.0, 0.0, 0.0, 0.0, 0.0, 0.0, 0.0, 0.0, 0.0, 0.0, 0.0, 0.0, 0.0, 0.0, 0.0, 0.0, 0.0, 0.0, 0.0, 0.0, 0.0, 0.0, 0.0, 0.0, 0.0, 0.0, 0.0, 0.0, 0.0, 0.0, 0.0, 0.0, 0.0, 0.0, 0.0, 0.0, 0.0, 0.0, 0.0, 0.0, 0.0, 0.0, 0.0, 0.0, 0.0, 0.0, 0.0, 0.0, 0.0, 0.0, 0.0, 0.0, 0.0, 0.0, 0.0, 0.0, 0.0, 0.0, 0.0, 0.0, 0.0, 0.0, 0.0, 0.0, 0.0, 0.0, 0.0, 0.0, 0.0, 0.0, 0.0, 0.0, 0.0, 0.0, 0.0, 0.0, 0.0, 0.0, 0.0, 0.0, 0.0, 0.0, 0.0, 0.0, 0.0, 0.0, 0.0, 0.0, 0.0, 0.0, 0.0, 0.0, 0.0, 0.0, 0.0, 0.0, 0.0, 0.0, 0.0, 0.0, 0.0, 0.0, 0.0, 0.0, 0.0, 0.0, 0.0, 0.0, 0.0, 0.0, 0.0, 0.0, 0.0, 0.0, 0.0, 0.0, 0.0, 0.0, 0.0, 0.0, 0.0, 0.0, 0.0, 0.0, 0.0, 0.0, 0.0, 0.0, 0.0, 0.0, 0.0, 0.0, 0.0, 0.0, 0.0, 0.0, 0.0, 0.0, 0.0, 0.0, 0.0, 0.0, 0.0, 0.0, 0.0, 0.0, 0.0, 0.0, 0.0, 0.0, 0.0, 0.0, 0.0, 0.0, 0.0, 0.0, 0.0, 0.0, 0.0, 0.0, 0.0, 0.0, 0.0, 0.0, 0.0, 0.0, 0.0, 0.0, 0.0, 0.0, 0.0, 0.0, 0.0, 0.0, 0.0, 0.0, 0.0, 0.0, 0.0, 0.0, 0.0, 0.0, 0.0, 0.0, 0.0, 0.0, 0.0, 0.0, 0.0, 0.0, 0.0, 0.0, 0.0, 0.0, 0.0, 0.0, 0.0, 0.0, 0.0, 0.0, 0.0, 0.0, 0.0, 0.0, 0.0, 0.0, 0.0, 0.0, 0.0, 0.0, 0.0, 0.0, 0.0, 0.0, 0.0, 0.0, 0.0, 0.0, 0.0, 0.0, 0.0, 0.0, 0.0, 0.0, 0.0, 0.0, 0.0, 0.0, 0.0, 0.0, 0.0, 0.0, 0.0, 0.0, 0.0, 0.0, 0.0, 0.0, 0.0, 0.0, 0.0, 0.0, 0.0, 0.0, 0.0, 0.0, 0.0, 0.0, 0.0, 0.0, 0.0, 0.0, 0.0, 0.0, 0.0, 0.0, 0.0, 0.0, 0.0, 0.0, 0.0, 0.0, 0.0, 0.0, 0.0, 0.0, 0.0, 0.0, 0.0, 0.0, 0.0, 0.0, 0.0, 0.0, 0.0, 0.0, 0.0, 0.0, 0.0, 0.0, 0.0, 0.0, 0.0, 0.0, 0.0, 0.0, 0.0, 0.0, 0.0, 0.0, 0.0, 0.0, 0.0, 0.0, 0.0, 0.0, 0.0, 0.0, 0.0, 0.0, 0.0, 0.0, 0.0, 0.0, 0.0, 0.0, 0.0, 0.0, 0.0, 0.0, 0.0, 0.0, 0.0, 0.0, 0.0, 0.0, 0.0, 0.0, 0.0, 0.0, 0.0, 0.0, 0.0, 0.0, 0.0, 0.0, 0.0, 0.0, 0.0, 0.0, 0.0, 0.0, 0.0, 0.0, 0.0, 0.0, 0.0, 0.0, 0.0, 0.0, 0.0, 0.0, 0.0, 0.0, 0.0, 0.0, 0.0, 0.0, 0.0, 0.0, 0.0, 0.0, 0.0, 0.0, 0.0, 0.0, 0.0, 0.0, 0.0, 0.0, 0.0, 0.0, 0.0, 0.0, 0.0, 0.0, 0.0, 0.0, 0.0, 0.0, 0.0, 0.0, 0.0, 0.0, 0.0, 0.0, 0.0, 0.0, 0.0, 0.0, 0.0, 0.0, 0.0, 0.0, 0.0, 0.0, 0.0, 0.0, 0.0, 0.0, 0.0, 0.0, 0.0, 0.0, 0.0])
me_circle_005.materials.append(mat_material)
me_circle_005.materials.append(mat_material_001)
me_circle_005.materials.append(mat_material_002)
me_circle_005.use_remesh_fix_poles = True
me_circle_005.use_remesh_preserve_attributes = False
me_circle_005.update()

# ---- objects
ob_bolt = bpy.data.objects.new('bolt', me_cylinder)
ob_screw_head = bpy.data.objects.new('Screw head', me_cylinder_001)
ob_beam_center_001 = bpy.data.objects.new('beam-center.001', me_circle_005)

# ---- transforms, parenting, visibility, modifiers, constraints
ob_bolt.location = (-0.001111, -38.91, 5.692)
ob_bolt.rotation_euler = (0.0, -0.0, 6.505e-06)
ob_bolt.scale = (1.847, 1.847, 0.65)
ob_screw_head.location = (-5.523, -31.18, 2.482)
ob_beam_center_001.location = (-39.38, 44.04, 3.39)
ob_beam_center_001.rotation_euler = (-1.571, -1.46, 1.526e-05)

# ---- collection membership
col_collection.objects.link(ob_bolt)
col_collection.objects.link(ob_screw_head)
col_collection.objects.link(ob_beam_center_001)

# ---- scene / render settings (as saved in the file)
scene.frame_start = 1; scene.frame_end = 250; scene.frame_set(6)
scene.render.engine = 'BLENDER_EEVEE_NEXT'
scene.cycles.sampling_pattern = 'TABULATED_SOBOL'
scene.cycles.use_light_tree = False
scene.view_settings.view_transform = 'Filmic'
scene.unit_settings.scale_length = 0.001
bpy.context.view_layer.update()

# ---- added for rendering (the .blend has no active camera): camera
cam_auto = bpy.data.cameras.new('AutoCamera')
cam_auto.lens = 50.0
cam_auto.sensor_width = 36.0
cam_auto.clip_end = 2121.08
ob_auto_camera = bpy.data.objects.new('AutoCamera', cam_auto)
scene.collection.objects.link(ob_auto_camera)
ob_auto_camera.location = (100.524, -124.39, 100.009)
ob_auto_camera.rotation_euler = (1.09748, -7.21219e-08, 0.694738)
scene.camera = ob_auto_camera
bpy.context.view_layer.update()
